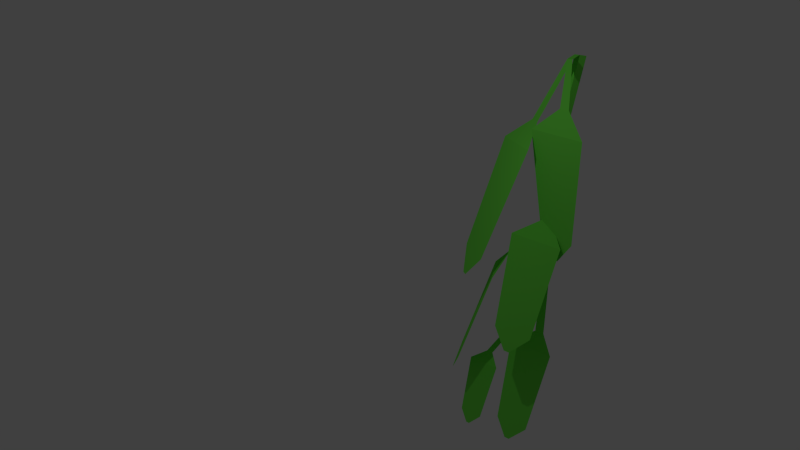# Source: untitled7-backup.blend  (saved by Blender 2.66.1; exported with 4.5.12 LTS)
import bpy
from mathutils import Matrix  # noqa: F401  (used for matrix-valued properties, if any)

bpy.ops.wm.read_factory_settings(use_empty=True)
scene = bpy.context.scene
scene.name = 'Scene'

# ---- collections
col_collection_1 = bpy.data.collections.new('Collection 1'); scene.collection.children.link(col_collection_1)

# ---- materials (node trees are filled in below, after node groups)
mat_material_001 = bpy.data.materials.new('Material.001')
mat_material_001.alpha_threshold = 0.0
mat_material_001.use_transparent_shadow = False
mat_material_001.diffuse_color = (0.1648, 0.8, 0.07302, 1.0)
mat_material_001.roughness = 0.5
mat_material_001.line_color = (0.0, 0.0, 0.0, 1.0)

# ---- material node trees

# ---- world
world_world = bpy.data.worlds.new('World'); scene.world = world_world
world_world.color = (0.05088, 0.05088, 0.05088)
world_world.use_sun_shadow = False
world_world.sun_shadow_jitter_overblur = 0.0
world_world.cycles.sampling_method = 'MANUAL'
world_world.cycles.sample_map_resolution = 256

# ---- cameras
cam_camera = bpy.data.cameras.new('Camera')
cam_camera.clip_end = 100.0
cam_camera.lens = 35.0
cam_camera.sensor_width = 32.0
cam_camera.sensor_height = 18.0
cam_camera.ortho_scale = 7.314
cam_camera.dof.focus_distance = 0.0
cam_camera.dof.aperture_fstop = 128.0

# ---- lights
light_lamp = bpy.data.lights.new('Lamp', 'POINT')
light_lamp.transmission_factor = 0.0
light_lamp.cutoff_distance = 30.0
light_lamp.energy = 100.0
light_lamp.shadow_buffer_clip_start = 1.001
light_lamp.shadow_soft_size = 0.1
light_lamp.shadow_maximum_resolution = 0.006
light_lamp.use_absolute_resolution = True
light_lamp.cycles.use_multiple_importance_sampling = False

# ---- meshes
me_cone = bpy.data.meshes.new('Cone')
me_cone.from_pydata([(-0.2372, 0.684, -3.275), (-0.2572, 0.5331, -3.576), (-0.3804, 0.5797, -3.265), (-0.3257, 0.411, -3.269), (-0.1487, 0.411, -3.281), (-0.09403, 0.5797, -3.284), (-0.1948, 0.6665, -2.638), (-0.3214, 0.5743, -2.629), (-0.2731, 0.4252, -2.633), (-0.1166, 0.4252, -2.643), (-0.06828, 0.5743, -2.646), (-0.2952, 0.6315, -1.198), (-0.4218, 0.5394, -1.19), (-0.3734, 0.3902, -1.193), (-0.217, 0.3902, -1.203), (-0.1686, 0.5394, -1.206), (0.02201, 0.6665, 0.6234), (-0.1045, 0.5743, 0.6319), (-0.05621, 0.4252, 0.6286), (0.1002, 0.4252, 0.6182), (0.1486, 0.5743, 0.615), (-0.02094, 0.6289, 2.736), (-0.1475, 0.5368, 2.744), (-0.09916, 0.3877, 2.741), (0.05728, 0.3877, 2.731), (0.1056, 0.5368, 2.727), (0.2907, 0.6665, 4.665), (0.1642, 0.5743, 4.673), (0.2125, 0.4252, 4.67), (0.369, 0.4252, 4.66), (0.4173, 0.5743, 4.656), (0.2125, 0.4252, 4.67), (0.369, 0.4252, 4.66), (0.1642, 0.5743, 4.673), (0.2125, 0.4252, 4.67), (0.2027, 0.2443, 4.559), (0.3592, 0.2443, 4.549), (0.6423, -0.1855, 3.513), (0.9138, -0.1855, 3.495), (-0.5147, 0.1169, 3.212), (-0.2187, 0.01145, 3.177), (-0.06678, -0.2653, 3.017), (1.5, -0.2653, 2.913), (0.3428, 0.02617, 0.8074), (1.298, 0.02617, 0.7439), (0.744, 0.08316, 0.3272), (0.8831, 0.08316, 0.318), (-0.5985, -0.2845, -2.11), (-0.4655, -0.2348, -2.126), (-1.281, 0.03562, 2.745), (0.1549, -0.4757, 2.574), (-1.301, -0.6863, 0.2458), (-0.2602, -1.057, 0.1221), (-0.9337, -0.9727, -0.3161), (-0.782, -1.027, -0.3341), (0.3524, -0.01558, 1.114), (0.583, 0.07056, 1.086), (-0.06562, -0.4507, 0.7476), (1.053, -0.03294, 0.614), (0.2862, -0.8936, -1.21), (1.097, -0.5907, -1.307), (0.651, -0.8799, -1.65), (0.7691, -0.8358, -1.664), (-0.3572, -0.2368, 0.2597), (-0.1715, -0.3984, 0.2321), (-0.9391, -0.07698, -0.1066), (-0.03848, -0.8604, -0.2402), (-1.161, -0.5975, -2.064), (-0.5074, -1.166, -2.161), (-0.9744, -0.9116, -2.504), (-0.8793, -0.9943, -2.518), (0.2738, 0.2912, -1.412), (0.4665, 0.3632, -1.435), (-0.0755, -0.07234, -1.718), (0.8589, 0.2767, -1.83), (0.2185, -0.4425, -3.354), (0.8961, -0.1893, -3.435), (0.5233, -0.431, -3.722), (0.622, -0.3941, -3.733), (-0.8395, -0.5354, -2.321), (-0.1948, -0.2945, -2.398), (-0.6366, -0.7908, -3.45), (-0.1691, -0.6161, -3.505), (-0.4263, -0.7828, -3.703), (-0.3582, -0.7574, -3.711)], [], [(4, 1, 5), (0, 1, 2), (5, 1, 0), (2, 1, 3), (3, 1, 4), (5, 0, 6, 10), (10, 6, 11, 15), (4, 5, 10, 9), (3, 4, 9, 8), (2, 3, 8, 7), (0, 2, 7, 6), (15, 11, 16, 20), (9, 10, 15, 14), (7, 8, 13, 12), (8, 9, 14, 13), (6, 7, 12, 11), (20, 16, 21, 25), (14, 15, 20, 19), (12, 13, 18, 17), (13, 14, 19, 18), (11, 12, 17, 16), (25, 21, 26, 30), (19, 20, 25, 24), (17, 18, 23, 22), (18, 19, 24, 23), (16, 17, 22, 21), (26, 27, 28, 29, 30), (24, 25, 30, 29), (22, 23, 28, 27), (23, 24, 29, 28), (21, 22, 27, 26), (28, 29, 32, 31), (27, 28, 34, 33), (31, 32, 36, 35), (35, 36, 38, 37), (36, 35, 39, 40), (37, 38, 42, 41), (41, 42, 44, 43), (43, 44, 46, 45), (39, 40, 50, 49), (49, 50, 52, 51), (51, 52, 54, 53), (25, 24, 55, 56), (55, 56, 58, 57), (57, 58, 60, 59), (59, 60, 62, 61), (19, 18, 63, 64), (63, 64, 66, 65), (65, 66, 68, 67), (67, 68, 70, 69), (20, 19, 71, 72), (71, 72, 74, 73), (73, 74, 76, 75), (75, 76, 78, 77), (14, 13, 47, 48), (47, 48, 80, 79), (79, 80, 82, 81), (81, 82, 84, 83)])
me_cone.materials.append(mat_material_001)
me_cone.use_remesh_preserve_volume = False
me_cone.use_remesh_preserve_attributes = False
me_cone.use_mirror_vertex_groups = False
me_cone.update()
arm_armature = bpy.data.armatures.new('Armature')  # bones are not reproduced

# ---- objects
ob_armature = bpy.data.objects.new('Armature', arm_armature)
ob_cone = bpy.data.objects.new('Cone', me_cone)
ob_lamp = bpy.data.objects.new('Lamp', light_lamp)
ob_camera = bpy.data.objects.new('Camera', cam_camera)

# ---- transforms, parenting, visibility, modifiers, constraints
ob_armature.location = (0.302, 0.6257, 5.158)
ob_armature.lineart.crease_threshold = 0.0
ob_cone.parent = ob_armature
ob_cone.matrix_parent_inverse = Matrix(((1.0, 0.0, 0.0, -0.302), (0.0, 1.0, 0.0, -0.6257), (0.0, 0.0, 1.0, -5.158), (0.0, 0.0, 0.0, 1.0)))
ob_cone.location = (1.823e-08, -8.275e-08, 1.963e-08)
ob_cone.lineart.crease_threshold = 0.0
_vg = ob_cone.vertex_groups.new(name='Bone')
for _i, _w in zip([26, 27, 28, 29, 30, 31, 32, 33, 35, 36, 37, 38, 39, 40, 41, 42, 43, 44, 45, 46, 49, 50, 51, 52, 53, 54], [0.2456, 0.06041, 0.03893, 0.137, 0.4332, 0.1708, 0.1679, 1.0, 0.1149, 0.1154, 0.07611, 0.07443, 0.04603, 0.0484, 0.06617, 0.06375, 0.05519, 0.05378, 0.05445, 0.05432, 1.0, 1.0, 1.0, 1.0, 1.0, 1.0]): _vg.add([_i], _w, 'REPLACE')
_vg = ob_cone.vertex_groups.new(name='Bone.001')
for _i, _w in zip([26, 27, 28, 29, 30, 34], [0.7447, 0.9321, 0.9469, 0.8583, 0.5649, 1.0]): _vg.add([_i], _w, 'REPLACE')
_vg = ob_cone.vertex_groups.new(name='Bone.002')
for _i, _w in zip([21, 22, 23, 24, 25, 55, 56, 57, 58, 59, 60, 61, 62], [0.9984, 0.9986, 0.9986, 1.0, 0.9984, 2.022, 2.058, 2.088, 2.109, 2.16, 2.168, 2.164, 2.165]): _vg.add([_i], _w, 'REPLACE')
_vg = ob_cone.vertex_groups.new(name='Bone.003')
for _i, _w in zip([16, 17, 18, 19, 20, 63, 64, 65, 66, 67, 68, 69, 70, 71, 72, 73, 74, 75, 76, 77, 78], [0.9987, 1.001, 1.035, 0.9917, 0.9983, 7.793, 8.356, 8.9, 9.247, 10.22, 10.35, 10.29, 10.3, 0.1721, 0.1554, 0.1494, 0.1405, 0.1259, 0.1231, 0.1245, 0.1242]): _vg.add([_i], _w, 'REPLACE')
_vg = ob_cone.vertex_groups.new(name='Bone.004')
for _i, _w in zip([0, 1, 2, 3, 4, 5, 6, 7, 8, 9, 10, 11, 12, 13, 14, 15, 47, 48, 79, 80, 81, 82, 83, 84], [1.0, 1.0, 1.0, 1.0, 1.0, 1.0, 1.0, 1.0, 1.0, 1.0, 1.0, 0.9983, 0.999, 0.9981, 0.9978, 0.998, 0.702, 0.7101, 0.6594, 0.6575, 0.6032, 0.5991, 0.6008, 0.6004]): _vg.add([_i], _w, 'REPLACE')
_m = ob_cone.modifiers.new('Armature', 'ARMATURE')
_m.object = ob_armature
ob_lamp.location = (0.7321, -4.912, 5.489)
ob_lamp.rotation_euler = (0.6503, 0.05522, 1.866)
ob_lamp.lock_rotations_4d = False
ob_lamp.empty_display_type = 'ARROWS'
ob_lamp.color = (0.0, 0.0, 0.0, 0.0)
ob_lamp.lineart.crease_threshold = 0.0
ob_camera.location = (14.3, -12.73, 3.86)
ob_camera.rotation_euler = (1.401, -0.1019, 1.01)
ob_camera.lock_rotations_4d = False
ob_camera.empty_display_type = 'ARROWS'
ob_camera.color = (0.0, 0.0, 0.0, 0.0)
ob_camera.display_type = 'WIRE'
ob_camera.lineart.crease_threshold = 0.0

# ---- collection membership
col_collection_1.objects.link(ob_armature)
col_collection_1.objects.link(ob_cone)
col_collection_1.objects.link(ob_lamp)
col_collection_1.objects.link(ob_camera)

# ---- scene / render settings (as saved in the file)
scene.camera = ob_camera
scene.frame_start = 1; scene.frame_end = 50; scene.frame_set(5)
scene.render.engine = 'BLENDER_EEVEE_NEXT'
scene.render.image_settings.color_mode = 'RGB'
scene.render.image_settings.compression = 90
scene.render.resolution_percentage = 50
scene.render.dither_intensity = 0.0
scene.render.bake_margin = 2
scene.cycles.use_denoising = False
scene.cycles.samples = 10
scene.cycles.sampling_pattern = 'TABULATED_SOBOL'
scene.cycles.light_sampling_threshold = 0.0
scene.cycles.use_adaptive_sampling = False
scene.cycles.use_light_tree = False
scene.cycles.blur_glossy = 0.0
scene.cycles.volume_bounces = 1
scene.cycles.pixel_filter_type = 'GAUSSIAN'
scene.cycles.sample_clamp_indirect = 0.0
scene.view_settings.view_transform = 'Standard'
bpy.context.view_layer.update()
